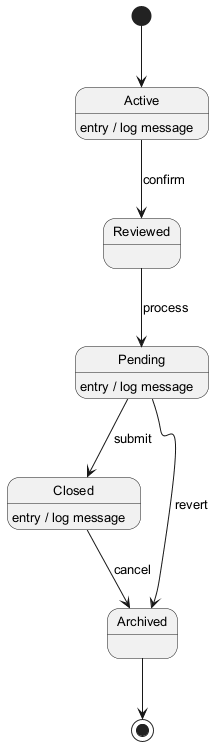

The diagram above was rendered by PlantUML. Its source (embedded in the PNG):
@startuml
skinparam backgroundColor #FFFFFF
skinparam classBackgroundColor #E8F4FA
skinparam classBorderColor #2C7DA0
skinparam defaultFontSize 13
[*] --> Active
Active --> Reviewed : confirm
Active : entry / log message
Reviewed --> Pending : process
Pending --> Closed : submit
Pending : entry / log message
Closed --> Archived : cancel
Closed : entry / log message
Pending --> Archived : revert
Archived --> [*]
@enduml